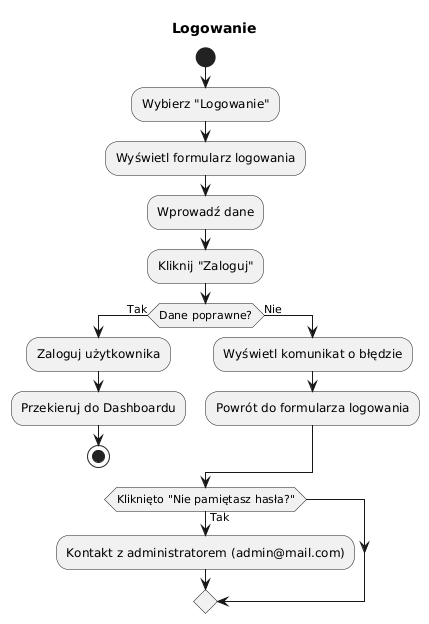

The diagram above was rendered by PlantUML. Its source (embedded in the PNG):
@startuml
title Logowanie
start

:Wybierz "Logowanie";
:Wyświetl formularz logowania;
:Wprowadź dane;
:Kliknij "Zaloguj";

if (Dane poprawne?) then (Tak)
    :Zaloguj użytkownika;
    :Przekieruj do Dashboardu;
    stop
else (Nie)
    :Wyświetl komunikat o błędzie;
    :Powrót do formularza logowania;
endif

if (Kliknięto "Nie pamiętasz hasła?") then (Tak)
    :Kontakt z administratorem (admin@mail.com);
endif
@enduml